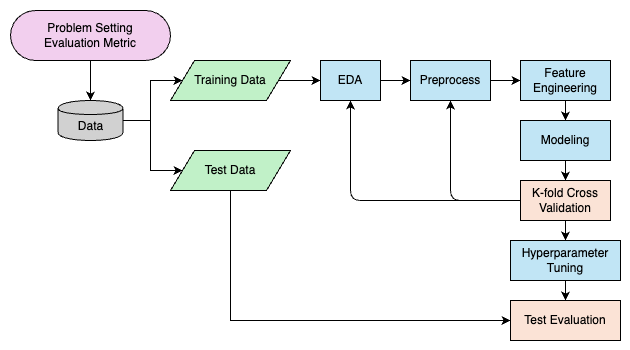

The diagram above was exported from draw.io. Its source (the exported page's mxGraphModel, read from the mxfile embedded in the PNG):
<mxGraphModel dx="366" dy="878" grid="1" gridSize="10" guides="1" tooltips="1" connect="1" arrows="1" fold="1" page="1" pageScale="1" pageWidth="1169" pageHeight="827" math="0" shadow="0">
  <root>
    <mxCell id="0" />
    <mxCell id="1" parent="0" />
    <mxCell id="31" value="" style="html=1;dashed=0;whiteSpace=wrap;strokeColor=none;" parent="1" vertex="1">
      <mxGeometry x="110" y="120" width="630" height="350" as="geometry" />
    </mxCell>
    <mxCell id="14" style="edgeStyle=none;html=1;entryX=0.5;entryY=0;entryDx=0;entryDy=0;" parent="1" source="2" target="3" edge="1">
      <mxGeometry relative="1" as="geometry" />
    </mxCell>
    <mxCell id="2" value="Problem Setting&lt;div&gt;Evaluation Metric&lt;/div&gt;" style="html=1;dashed=0;whiteSpace=wrap;shape=mxgraph.dfd.start;fillColor=#F2CFEE;" parent="1" vertex="1">
      <mxGeometry x="120" y="130" width="160" height="50" as="geometry" />
    </mxCell>
    <mxCell id="15" style="edgeStyle=orthogonalEdgeStyle;html=1;exitX=1;exitY=0.5;exitDx=0;exitDy=0;entryX=0;entryY=0.5;entryDx=0;entryDy=0;rounded=0;curved=0;" parent="1" source="3" target="4" edge="1">
      <mxGeometry relative="1" as="geometry">
        <Array as="points">
          <mxPoint x="260" y="240" />
          <mxPoint x="260" y="200" />
        </Array>
      </mxGeometry>
    </mxCell>
    <mxCell id="3" value="Data" style="shape=cylinder;whiteSpace=wrap;html=1;boundedLbl=1;backgroundOutline=1;fillColor=#D1D1D1;" parent="1" vertex="1">
      <mxGeometry x="167.5" y="220" width="65" height="40" as="geometry" />
    </mxCell>
    <mxCell id="18" value="" style="edgeStyle=none;html=1;" parent="1" source="4" target="6" edge="1">
      <mxGeometry relative="1" as="geometry" />
    </mxCell>
    <mxCell id="4" value="Training Data" style="shape=parallelogram;perimeter=parallelogramPerimeter;whiteSpace=wrap;html=1;dashed=0;fillColor=#C1F1C8;" parent="1" vertex="1">
      <mxGeometry x="280" y="180" width="120" height="40" as="geometry" />
    </mxCell>
    <mxCell id="30" style="edgeStyle=orthogonalEdgeStyle;html=1;entryX=0;entryY=0.5;entryDx=0;entryDy=0;rounded=0;curved=0;exitX=0.5;exitY=1;exitDx=0;exitDy=0;" parent="1" source="5" target="11" edge="1">
      <mxGeometry relative="1" as="geometry" />
    </mxCell>
    <mxCell id="5" value="Test Data" style="shape=parallelogram;perimeter=parallelogramPerimeter;whiteSpace=wrap;html=1;dashed=0;fillColor=light-dark(#c1f1c8, #ededed);" parent="1" vertex="1">
      <mxGeometry x="280" y="270" width="120" height="40" as="geometry" />
    </mxCell>
    <mxCell id="19" value="" style="edgeStyle=none;html=1;" parent="1" source="6" target="7" edge="1">
      <mxGeometry relative="1" as="geometry" />
    </mxCell>
    <mxCell id="6" value="EDA" style="html=1;dashed=0;whiteSpace=wrap;fillColor=light-dark(#c1e5f5, #ededed);" parent="1" vertex="1">
      <mxGeometry x="430" y="180" width="60" height="40" as="geometry" />
    </mxCell>
    <mxCell id="20" value="" style="edgeStyle=none;html=1;" parent="1" source="7" target="8" edge="1">
      <mxGeometry relative="1" as="geometry" />
    </mxCell>
    <mxCell id="7" value="Preprocess" style="html=1;dashed=0;whiteSpace=wrap;fillColor=#C1E5F5;" parent="1" vertex="1">
      <mxGeometry x="520" y="180" width="80" height="40" as="geometry" />
    </mxCell>
    <mxCell id="21" value="" style="edgeStyle=none;html=1;entryX=0.5;entryY=0;entryDx=0;entryDy=0;" parent="1" source="8" target="9" edge="1">
      <mxGeometry relative="1" as="geometry" />
    </mxCell>
    <mxCell id="8" value="Feature&lt;div&gt;Engineering&lt;/div&gt;" style="html=1;dashed=0;whiteSpace=wrap;fillColor=#C1E5F5;" parent="1" vertex="1">
      <mxGeometry x="630" y="180" width="90" height="40" as="geometry" />
    </mxCell>
    <mxCell id="22" value="" style="edgeStyle=none;html=1;" parent="1" source="9" edge="1">
      <mxGeometry relative="1" as="geometry">
        <mxPoint x="675" y="300" as="targetPoint" />
      </mxGeometry>
    </mxCell>
    <mxCell id="9" value="Modeling" style="html=1;dashed=0;whiteSpace=wrap;fillColor=#C1E5F5;" parent="1" vertex="1">
      <mxGeometry x="630" y="240" width="90" height="40" as="geometry" />
    </mxCell>
    <mxCell id="23" value="" style="edgeStyle=none;html=1;" parent="1" source="10" target="11" edge="1">
      <mxGeometry relative="1" as="geometry" />
    </mxCell>
    <mxCell id="10" value="Hyperparameter&lt;div&gt;Tuning&lt;/div&gt;" style="html=1;dashed=0;whiteSpace=wrap;fillColor=#C1E5F5;" parent="1" vertex="1">
      <mxGeometry x="620" y="360" width="110" height="40" as="geometry" />
    </mxCell>
    <mxCell id="11" value="Test Evaluation" style="html=1;dashed=0;whiteSpace=wrap;fillColor=#FBE3D6;" parent="1" vertex="1">
      <mxGeometry x="620" y="420" width="110" height="40" as="geometry" />
    </mxCell>
    <mxCell id="17" style="edgeStyle=orthogonalEdgeStyle;html=1;exitX=1;exitY=0.5;exitDx=0;exitDy=0;entryX=0;entryY=0.5;entryDx=0;entryDy=0;rounded=0;curved=0;" parent="1" source="3" target="5" edge="1">
      <mxGeometry relative="1" as="geometry">
        <mxPoint x="232.5" y="239.5" as="sourcePoint" />
        <mxPoint x="291.5" y="199.5" as="targetPoint" />
        <Array as="points">
          <mxPoint x="260" y="240" />
          <mxPoint x="260" y="290" />
        </Array>
      </mxGeometry>
    </mxCell>
    <mxCell id="26" style="edgeStyle=none;html=1;exitX=0.5;exitY=1;exitDx=0;exitDy=0;entryX=0.5;entryY=0;entryDx=0;entryDy=0;" parent="1" source="24" target="10" edge="1">
      <mxGeometry relative="1" as="geometry" />
    </mxCell>
    <mxCell id="28" style="edgeStyle=orthogonalEdgeStyle;html=1;exitX=0;exitY=0.5;exitDx=0;exitDy=0;entryX=0.5;entryY=1;entryDx=0;entryDy=0;" parent="1" source="24" target="7" edge="1">
      <mxGeometry relative="1" as="geometry" />
    </mxCell>
    <mxCell id="29" style="edgeStyle=orthogonalEdgeStyle;html=1;entryX=0.5;entryY=1;entryDx=0;entryDy=0;exitX=0;exitY=0.5;exitDx=0;exitDy=0;" parent="1" source="24" target="6" edge="1">
      <mxGeometry relative="1" as="geometry" />
    </mxCell>
    <mxCell id="24" value="K-fold Cross&lt;div&gt;Validation&lt;/div&gt;" style="html=1;dashed=0;whiteSpace=wrap;fillColor=#FBE3D6;" parent="1" vertex="1">
      <mxGeometry x="630" y="300" width="90" height="40" as="geometry" />
    </mxCell>
  </root>
</mxGraphModel>